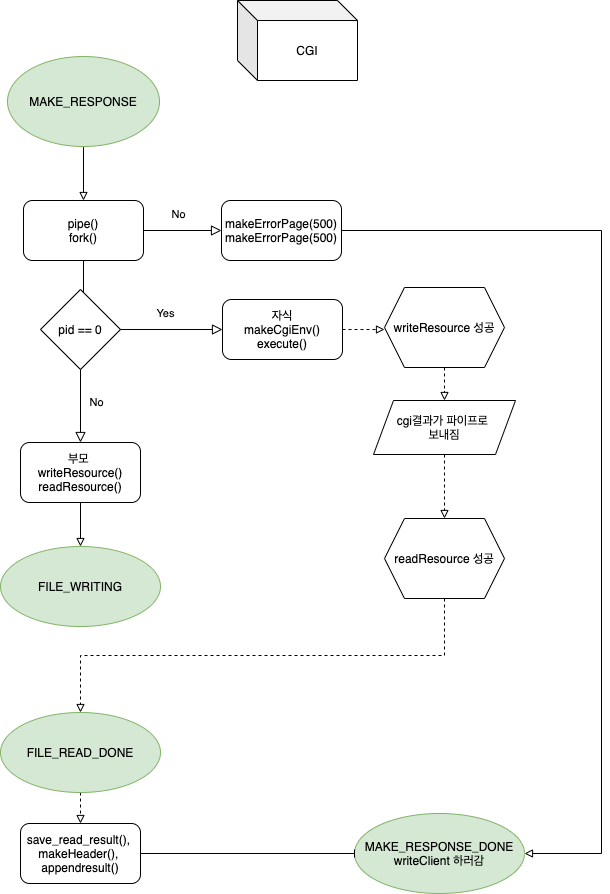

The diagram above was exported from draw.io. Its source (the exported page's mxGraphModel, read from the mxfile embedded in the PNG):
<mxGraphModel dx="1001" dy="985" grid="0" gridSize="10" guides="1" tooltips="1" connect="1" arrows="1" fold="1" page="1" pageScale="1" pageWidth="827" pageHeight="1169" background="#ffffff" math="0" shadow="0">
  <root>
    <mxCell id="GnYxoszPi3Q-1UfbcdwT-0" />
    <mxCell id="GnYxoszPi3Q-1UfbcdwT-1" parent="GnYxoszPi3Q-1UfbcdwT-0" />
    <mxCell id="kDgjQK8nBB9XfaZ_Cdgp-0" value="CGI" style="shape=cube;whiteSpace=wrap;html=1;boundedLbl=1;backgroundOutline=1;darkOpacity=0.05;darkOpacity2=0.1;" vertex="1" parent="GnYxoszPi3Q-1UfbcdwT-1">
      <mxGeometry x="340" y="51" width="120" height="80" as="geometry" />
    </mxCell>
    <mxCell id="cBIIAlv869l52ypwsGzc-2" style="edgeStyle=orthogonalEdgeStyle;rounded=0;orthogonalLoop=1;jettySize=auto;html=1;exitX=0.5;exitY=1;exitDx=0;exitDy=0;entryX=0.5;entryY=0;entryDx=0;entryDy=0;endArrow=block;endFill=0;" edge="1" parent="GnYxoszPi3Q-1UfbcdwT-1" source="MU50HBHJ0soB_fTn1TbR-0" target="MU50HBHJ0soB_fTn1TbR-1">
      <mxGeometry relative="1" as="geometry" />
    </mxCell>
    <mxCell id="MU50HBHJ0soB_fTn1TbR-0" value="MAKE_RESPONSE" style="ellipse;whiteSpace=wrap;html=1;fillColor=#d5e8d4;strokeColor=#82b366;" vertex="1" parent="GnYxoszPi3Q-1UfbcdwT-1">
      <mxGeometry x="110" y="107" width="152" height="90" as="geometry" />
    </mxCell>
    <mxCell id="cBIIAlv869l52ypwsGzc-3" style="edgeStyle=orthogonalEdgeStyle;rounded=0;orthogonalLoop=1;jettySize=auto;html=1;exitX=0.5;exitY=1;exitDx=0;exitDy=0;endArrow=block;endFill=0;" edge="1" parent="GnYxoszPi3Q-1UfbcdwT-1" source="MU50HBHJ0soB_fTn1TbR-1">
      <mxGeometry relative="1" as="geometry">
        <mxPoint x="186" y="374" as="targetPoint" />
      </mxGeometry>
    </mxCell>
    <mxCell id="MU50HBHJ0soB_fTn1TbR-1" value="pipe()&lt;br&gt;fork()" style="rounded=1;whiteSpace=wrap;html=1;shadow=0;" vertex="1" parent="GnYxoszPi3Q-1UfbcdwT-1">
      <mxGeometry x="126" y="251" width="120" height="60" as="geometry" />
    </mxCell>
    <mxCell id="cBIIAlv869l52ypwsGzc-0" value="No" style="edgeStyle=orthogonalEdgeStyle;rounded=0;html=1;jettySize=auto;orthogonalLoop=1;fontSize=11;endArrow=block;endFill=0;endSize=8;strokeWidth=1;shadow=0;labelBackgroundColor=none;entryX=0;entryY=0.5;entryDx=0;entryDy=0;exitX=1;exitY=0.5;exitDx=0;exitDy=0;" edge="1" parent="GnYxoszPi3Q-1UfbcdwT-1" target="cBIIAlv869l52ypwsGzc-1" source="MU50HBHJ0soB_fTn1TbR-1">
      <mxGeometry x="-0.1081" y="16" relative="1" as="geometry">
        <mxPoint as="offset" />
        <mxPoint x="309" y="220" as="targetPoint" />
        <mxPoint x="240" y="235" as="sourcePoint" />
      </mxGeometry>
    </mxCell>
    <mxCell id="Y2vRg03Kw-yWysfHBaOg-4" style="edgeStyle=orthogonalEdgeStyle;rounded=0;orthogonalLoop=1;jettySize=auto;html=1;exitX=1;exitY=0.5;exitDx=0;exitDy=0;endArrow=block;endFill=0;" edge="1" parent="GnYxoszPi3Q-1UfbcdwT-1" source="cBIIAlv869l52ypwsGzc-1" target="Y2vRg03Kw-yWysfHBaOg-0">
      <mxGeometry relative="1" as="geometry">
        <Array as="points">
          <mxPoint x="704" y="281" />
          <mxPoint x="704" y="904" />
        </Array>
      </mxGeometry>
    </mxCell>
    <mxCell id="cBIIAlv869l52ypwsGzc-1" value="makeErrorPage(500)&lt;br&gt;makeErrorPage(500)" style="rounded=1;whiteSpace=wrap;html=1;" vertex="1" parent="GnYxoszPi3Q-1UfbcdwT-1">
      <mxGeometry x="324" y="251" width="120" height="60" as="geometry" />
    </mxCell>
    <mxCell id="4mL9C04dp1DUCqvWJhMW-8" style="edgeStyle=orthogonalEdgeStyle;rounded=0;orthogonalLoop=1;jettySize=auto;html=1;entryX=0;entryY=0.525;entryDx=0;entryDy=0;entryPerimeter=0;endArrow=block;endFill=0;dashed=1;" edge="1" parent="GnYxoszPi3Q-1UfbcdwT-1" source="cBIIAlv869l52ypwsGzc-4" target="4mL9C04dp1DUCqvWJhMW-6">
      <mxGeometry relative="1" as="geometry" />
    </mxCell>
    <mxCell id="cBIIAlv869l52ypwsGzc-4" value="자식&lt;br&gt;makeCgiEnv()&lt;br&gt;execute()" style="rounded=1;whiteSpace=wrap;html=1;shadow=0;" vertex="1" parent="GnYxoszPi3Q-1UfbcdwT-1">
      <mxGeometry x="325" y="350" width="120" height="60" as="geometry" />
    </mxCell>
    <mxCell id="cBIIAlv869l52ypwsGzc-5" value="pid == 0" style="rhombus;whiteSpace=wrap;html=1;shadow=0;" vertex="1" parent="GnYxoszPi3Q-1UfbcdwT-1">
      <mxGeometry x="143" y="340" width="80" height="80" as="geometry" />
    </mxCell>
    <mxCell id="cBIIAlv869l52ypwsGzc-7" value="Yes" style="edgeStyle=orthogonalEdgeStyle;rounded=0;html=1;jettySize=auto;orthogonalLoop=1;fontSize=11;endArrow=block;endFill=0;endSize=8;strokeWidth=1;shadow=0;labelBackgroundColor=none;entryX=0;entryY=0.5;entryDx=0;entryDy=0;exitX=1;exitY=0.5;exitDx=0;exitDy=0;" edge="1" parent="GnYxoszPi3Q-1UfbcdwT-1" source="cBIIAlv869l52ypwsGzc-5" target="cBIIAlv869l52ypwsGzc-4">
      <mxGeometry x="-0.1081" y="16" relative="1" as="geometry">
        <mxPoint as="offset" />
        <mxPoint x="331" y="257" as="targetPoint" />
        <mxPoint x="253" y="257" as="sourcePoint" />
      </mxGeometry>
    </mxCell>
    <mxCell id="4mL9C04dp1DUCqvWJhMW-1" style="edgeStyle=orthogonalEdgeStyle;rounded=0;orthogonalLoop=1;jettySize=auto;html=1;exitX=0.5;exitY=1;exitDx=0;exitDy=0;entryX=0.5;entryY=0;entryDx=0;entryDy=0;endArrow=block;endFill=0;" edge="1" parent="GnYxoszPi3Q-1UfbcdwT-1" source="cBIIAlv869l52ypwsGzc-8" target="4mL9C04dp1DUCqvWJhMW-0">
      <mxGeometry relative="1" as="geometry" />
    </mxCell>
    <mxCell id="cBIIAlv869l52ypwsGzc-8" value="부모&amp;nbsp;&lt;br&gt;writeResource()&lt;br&gt;readResource()" style="rounded=1;whiteSpace=wrap;html=1;shadow=0;" vertex="1" parent="GnYxoszPi3Q-1UfbcdwT-1">
      <mxGeometry x="123" y="493" width="120" height="60" as="geometry" />
    </mxCell>
    <mxCell id="cBIIAlv869l52ypwsGzc-9" value="No" style="edgeStyle=orthogonalEdgeStyle;rounded=0;html=1;jettySize=auto;orthogonalLoop=1;fontSize=11;endArrow=block;endFill=0;endSize=8;strokeWidth=1;shadow=0;labelBackgroundColor=none;entryX=0.5;entryY=0;entryDx=0;entryDy=0;exitX=0.5;exitY=1;exitDx=0;exitDy=0;" edge="1" parent="GnYxoszPi3Q-1UfbcdwT-1" target="cBIIAlv869l52ypwsGzc-8" source="cBIIAlv869l52ypwsGzc-5">
      <mxGeometry x="-0.1081" y="16" relative="1" as="geometry">
        <mxPoint as="offset" />
        <mxPoint x="129" y="400" as="targetPoint" />
        <mxPoint x="183" y="420" as="sourcePoint" />
      </mxGeometry>
    </mxCell>
    <mxCell id="4mL9C04dp1DUCqvWJhMW-11" style="edgeStyle=orthogonalEdgeStyle;rounded=0;orthogonalLoop=1;jettySize=auto;html=1;entryX=0.5;entryY=0;entryDx=0;entryDy=0;dashed=1;endArrow=block;endFill=0;" edge="1" parent="GnYxoszPi3Q-1UfbcdwT-1" source="eEUJIp0OTQpeHBE6X811-2" target="4mL9C04dp1DUCqvWJhMW-3">
      <mxGeometry relative="1" as="geometry" />
    </mxCell>
    <mxCell id="eEUJIp0OTQpeHBE6X811-2" value="cgi결과가 파이프로 &lt;br&gt;보내짐" style="shape=parallelogram;perimeter=parallelogramPerimeter;whiteSpace=wrap;html=1;fixedSize=1;shadow=0;" vertex="1" parent="GnYxoszPi3Q-1UfbcdwT-1">
      <mxGeometry x="476" y="451" width="142" height="54" as="geometry" />
    </mxCell>
    <mxCell id="4mL9C04dp1DUCqvWJhMW-0" value="FILE_WRITING" style="ellipse;whiteSpace=wrap;html=1;shadow=0;fillColor=#d5e8d4;strokeColor=#82b366;" vertex="1" parent="GnYxoszPi3Q-1UfbcdwT-1">
      <mxGeometry x="103" y="597" width="160" height="80" as="geometry" />
    </mxCell>
    <mxCell id="4mL9C04dp1DUCqvWJhMW-12" style="edgeStyle=orthogonalEdgeStyle;rounded=0;orthogonalLoop=1;jettySize=auto;html=1;exitX=0.5;exitY=1;exitDx=0;exitDy=0;entryX=0.5;entryY=0;entryDx=0;entryDy=0;dashed=1;endArrow=block;endFill=0;" edge="1" parent="GnYxoszPi3Q-1UfbcdwT-1" source="4mL9C04dp1DUCqvWJhMW-3" target="4mL9C04dp1DUCqvWJhMW-5">
      <mxGeometry relative="1" as="geometry" />
    </mxCell>
    <mxCell id="4mL9C04dp1DUCqvWJhMW-3" value="readResource 성공" style="shape=hexagon;perimeter=hexagonPerimeter2;whiteSpace=wrap;html=1;fixedSize=1;shadow=0;" vertex="1" parent="GnYxoszPi3Q-1UfbcdwT-1">
      <mxGeometry x="487" y="569" width="120" height="80" as="geometry" />
    </mxCell>
    <mxCell id="Y2vRg03Kw-yWysfHBaOg-3" style="edgeStyle=orthogonalEdgeStyle;rounded=0;orthogonalLoop=1;jettySize=auto;html=1;exitX=0.5;exitY=1;exitDx=0;exitDy=0;entryX=0.5;entryY=0;entryDx=0;entryDy=0;dashed=1;endArrow=block;endFill=0;" edge="1" parent="GnYxoszPi3Q-1UfbcdwT-1" source="4mL9C04dp1DUCqvWJhMW-5" target="Y2vRg03Kw-yWysfHBaOg-2">
      <mxGeometry relative="1" as="geometry" />
    </mxCell>
    <mxCell id="4mL9C04dp1DUCqvWJhMW-5" value="FILE_READ_DONE" style="ellipse;whiteSpace=wrap;html=1;shadow=0;fillColor=#d5e8d4;strokeColor=#82b366;" vertex="1" parent="GnYxoszPi3Q-1UfbcdwT-1">
      <mxGeometry x="103" y="763" width="160" height="80" as="geometry" />
    </mxCell>
    <mxCell id="4mL9C04dp1DUCqvWJhMW-10" style="edgeStyle=orthogonalEdgeStyle;rounded=0;orthogonalLoop=1;jettySize=auto;html=1;exitX=0.5;exitY=1;exitDx=0;exitDy=0;entryX=0.5;entryY=0;entryDx=0;entryDy=0;dashed=1;endArrow=block;endFill=0;" edge="1" parent="GnYxoszPi3Q-1UfbcdwT-1" source="4mL9C04dp1DUCqvWJhMW-6" target="eEUJIp0OTQpeHBE6X811-2">
      <mxGeometry relative="1" as="geometry" />
    </mxCell>
    <mxCell id="4mL9C04dp1DUCqvWJhMW-6" value="writeResource 성공" style="shape=hexagon;perimeter=hexagonPerimeter2;whiteSpace=wrap;html=1;fixedSize=1;shadow=0;" vertex="1" parent="GnYxoszPi3Q-1UfbcdwT-1">
      <mxGeometry x="487" y="338" width="120" height="80" as="geometry" />
    </mxCell>
    <mxCell id="Y2vRg03Kw-yWysfHBaOg-0" value="MAKE_RESPONSE_DONE&lt;br&gt;writeClient 하러감" style="ellipse;whiteSpace=wrap;html=1;fillColor=#d5e8d4;strokeColor=#82b366;" vertex="1" parent="GnYxoszPi3Q-1UfbcdwT-1">
      <mxGeometry x="457" y="864" width="170" height="80" as="geometry" />
    </mxCell>
    <mxCell id="Y2vRg03Kw-yWysfHBaOg-1" style="edgeStyle=orthogonalEdgeStyle;rounded=0;orthogonalLoop=1;jettySize=auto;html=1;exitX=1;exitY=0.5;exitDx=0;exitDy=0;entryX=0;entryY=0.5;entryDx=0;entryDy=0;endArrow=baseDash;endFill=0;" edge="1" parent="GnYxoszPi3Q-1UfbcdwT-1" source="Y2vRg03Kw-yWysfHBaOg-2" target="Y2vRg03Kw-yWysfHBaOg-0">
      <mxGeometry relative="1" as="geometry" />
    </mxCell>
    <mxCell id="Y2vRg03Kw-yWysfHBaOg-2" value="save_read_result(),&amp;nbsp;&lt;br&gt;makeHeader(),&amp;nbsp;&lt;br&gt;appendresult()" style="rounded=1;whiteSpace=wrap;html=1;" vertex="1" parent="GnYxoszPi3Q-1UfbcdwT-1">
      <mxGeometry x="123" y="874" width="120" height="60" as="geometry" />
    </mxCell>
  </root>
</mxGraphModel>